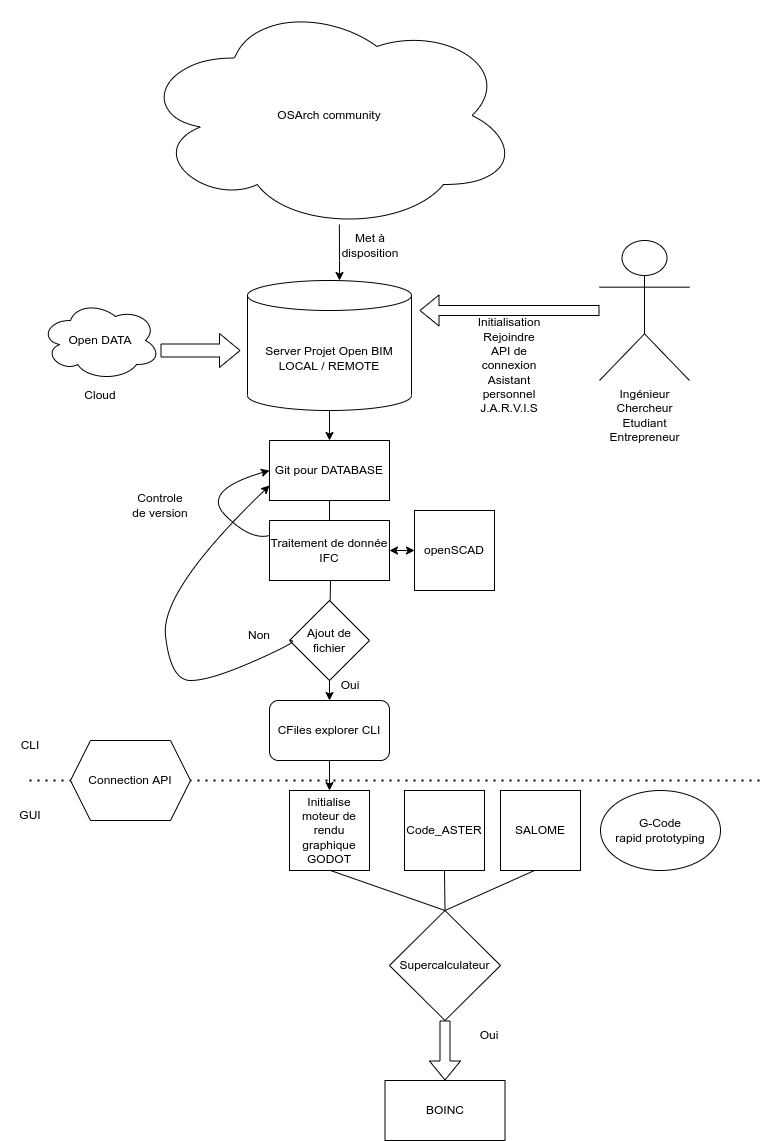

The diagram above was exported from draw.io. Its source (the exported page's mxGraphModel, read from the mxfile embedded in the PNG):
<mxGraphModel dx="1422" dy="3031" grid="1" gridSize="10" guides="1" tooltips="1" connect="1" arrows="1" fold="1" page="1" pageScale="1" pageWidth="827" pageHeight="1169" math="0" shadow="0">
  <root>
    <mxCell id="0" />
    <mxCell id="1" parent="0" />
    <mxCell id="k71kLepiPqoEty0MVFX9-1" value="OSArch community" style="ellipse;shape=cloud;whiteSpace=wrap;html=1;" vertex="1" parent="1">
      <mxGeometry x="149" y="-2260" width="380" height="230" as="geometry" />
    </mxCell>
    <mxCell id="k71kLepiPqoEty0MVFX9-2" value="Ingénieur&lt;br&gt;Chercheur&lt;br&gt;Etudiant&lt;br&gt;Entrepreneur" style="shape=umlActor;verticalLabelPosition=bottom;verticalAlign=top;html=1;outlineConnect=0;" vertex="1" parent="1">
      <mxGeometry x="609" y="-2020" width="90" height="140" as="geometry" />
    </mxCell>
    <mxCell id="k71kLepiPqoEty0MVFX9-14" style="edgeStyle=orthogonalEdgeStyle;rounded=0;orthogonalLoop=1;jettySize=auto;html=1;entryX=0.5;entryY=0;entryDx=0;entryDy=0;" edge="1" parent="1" source="k71kLepiPqoEty0MVFX9-5" target="k71kLepiPqoEty0MVFX9-9">
      <mxGeometry relative="1" as="geometry" />
    </mxCell>
    <mxCell id="k71kLepiPqoEty0MVFX9-5" value="Server Projet Open BIM&lt;br&gt;LOCAL / REMOTE" style="shape=cylinder3;whiteSpace=wrap;html=1;boundedLbl=1;backgroundOutline=1;size=15;" vertex="1" parent="1">
      <mxGeometry x="257" y="-1980" width="164" height="130" as="geometry" />
    </mxCell>
    <mxCell id="k71kLepiPqoEty0MVFX9-6" value="" style="shape=flexArrow;endArrow=classic;html=1;rounded=0;" edge="1" parent="1" source="k71kLepiPqoEty0MVFX9-2">
      <mxGeometry width="50" height="50" relative="1" as="geometry">
        <mxPoint x="499" y="-1900" as="sourcePoint" />
        <mxPoint x="429" y="-1950" as="targetPoint" />
      </mxGeometry>
    </mxCell>
    <mxCell id="k71kLepiPqoEty0MVFX9-8" value="Initialisation&lt;br&gt;Rejoindre&lt;br&gt;API de connexion&lt;br&gt;Asistant personnel J.A.R.V.I.S" style="text;html=1;strokeColor=none;fillColor=none;align=center;verticalAlign=middle;whiteSpace=wrap;rounded=0;" vertex="1" parent="1">
      <mxGeometry x="489" y="-1910" width="60" height="30" as="geometry" />
    </mxCell>
    <mxCell id="k71kLepiPqoEty0MVFX9-9" value="Git pour DATABASE" style="rounded=0;whiteSpace=wrap;html=1;" vertex="1" parent="1">
      <mxGeometry x="279" y="-1820" width="120" height="60" as="geometry" />
    </mxCell>
    <mxCell id="k71kLepiPqoEty0MVFX9-10" value="" style="endArrow=classic;html=1;rounded=0;exitX=0.526;exitY=0.974;exitDx=0;exitDy=0;exitPerimeter=0;entryX=0.561;entryY=0;entryDx=0;entryDy=0;entryPerimeter=0;" edge="1" parent="1" source="k71kLepiPqoEty0MVFX9-1" target="k71kLepiPqoEty0MVFX9-5">
      <mxGeometry width="50" height="50" relative="1" as="geometry">
        <mxPoint x="400" y="-1900" as="sourcePoint" />
        <mxPoint x="450" y="-1950" as="targetPoint" />
        <Array as="points">
          <mxPoint x="349" y="-2000" />
        </Array>
      </mxGeometry>
    </mxCell>
    <mxCell id="k71kLepiPqoEty0MVFX9-11" value="Met à disposition" style="text;html=1;strokeColor=none;fillColor=none;align=center;verticalAlign=middle;whiteSpace=wrap;rounded=0;" vertex="1" parent="1">
      <mxGeometry x="350" y="-2030" width="60" height="30" as="geometry" />
    </mxCell>
    <mxCell id="k71kLepiPqoEty0MVFX9-12" value="Traitement de donnée IFC" style="rounded=0;whiteSpace=wrap;html=1;" vertex="1" parent="1">
      <mxGeometry x="279" y="-1740" width="120" height="60" as="geometry" />
    </mxCell>
    <mxCell id="k71kLepiPqoEty0MVFX9-13" value="" style="curved=1;endArrow=classic;html=1;rounded=0;entryX=0;entryY=0.5;entryDx=0;entryDy=0;exitX=0;exitY=0.25;exitDx=0;exitDy=0;" edge="1" parent="1" source="k71kLepiPqoEty0MVFX9-12" target="k71kLepiPqoEty0MVFX9-9">
      <mxGeometry width="50" height="50" relative="1" as="geometry">
        <mxPoint x="210" y="-1720" as="sourcePoint" />
        <mxPoint x="260" y="-1770" as="targetPoint" />
        <Array as="points">
          <mxPoint x="260" y="-1720" />
          <mxPoint x="210" y="-1770" />
        </Array>
      </mxGeometry>
    </mxCell>
    <mxCell id="k71kLepiPqoEty0MVFX9-15" value="Controle de version" style="text;html=1;strokeColor=none;fillColor=none;align=center;verticalAlign=middle;whiteSpace=wrap;rounded=0;" vertex="1" parent="1">
      <mxGeometry x="140" y="-1770" width="60" height="30" as="geometry" />
    </mxCell>
    <mxCell id="k71kLepiPqoEty0MVFX9-16" value="Open DATA" style="ellipse;shape=cloud;whiteSpace=wrap;html=1;" vertex="1" parent="1">
      <mxGeometry x="50" y="-1960" width="120" height="80" as="geometry" />
    </mxCell>
    <mxCell id="k71kLepiPqoEty0MVFX9-17" value="" style="shape=flexArrow;endArrow=classic;html=1;rounded=0;width=13;endSize=6.5;" edge="1" parent="1">
      <mxGeometry width="50" height="50" relative="1" as="geometry">
        <mxPoint x="170" y="-1910" as="sourcePoint" />
        <mxPoint x="250" y="-1910" as="targetPoint" />
      </mxGeometry>
    </mxCell>
    <mxCell id="k71kLepiPqoEty0MVFX9-18" value="openSCAD" style="whiteSpace=wrap;html=1;aspect=fixed;" vertex="1" parent="1">
      <mxGeometry x="424" y="-1750" width="80" height="80" as="geometry" />
    </mxCell>
    <mxCell id="k71kLepiPqoEty0MVFX9-19" value="" style="endArrow=classic;startArrow=classic;html=1;rounded=0;exitX=1;exitY=0.5;exitDx=0;exitDy=0;" edge="1" parent="1" source="k71kLepiPqoEty0MVFX9-12">
      <mxGeometry width="50" height="50" relative="1" as="geometry">
        <mxPoint x="374" y="-1670" as="sourcePoint" />
        <mxPoint x="424" y="-1710" as="targetPoint" />
      </mxGeometry>
    </mxCell>
    <mxCell id="k71kLepiPqoEty0MVFX9-21" value="Ajout de fichier" style="rhombus;whiteSpace=wrap;html=1;" vertex="1" parent="1">
      <mxGeometry x="299" y="-1660" width="80" height="80" as="geometry" />
    </mxCell>
    <mxCell id="k71kLepiPqoEty0MVFX9-22" value="CFiles explorer CLI" style="rounded=1;whiteSpace=wrap;html=1;" vertex="1" parent="1">
      <mxGeometry x="279" y="-1560" width="120" height="60" as="geometry" />
    </mxCell>
    <mxCell id="k71kLepiPqoEty0MVFX9-24" value="" style="curved=1;endArrow=classic;html=1;rounded=0;entryX=0;entryY=0.75;entryDx=0;entryDy=0;" edge="1" parent="1" target="k71kLepiPqoEty0MVFX9-9">
      <mxGeometry width="50" height="50" relative="1" as="geometry">
        <mxPoint x="300" y="-1620" as="sourcePoint" />
        <mxPoint x="120" y="-1590" as="targetPoint" />
        <Array as="points">
          <mxPoint x="310" y="-1620" />
          <mxPoint x="220" y="-1580" />
          <mxPoint x="180" y="-1580" />
          <mxPoint x="170" y="-1670" />
        </Array>
      </mxGeometry>
    </mxCell>
    <mxCell id="k71kLepiPqoEty0MVFX9-25" value="" style="endArrow=classic;html=1;rounded=0;entryX=0.5;entryY=0;entryDx=0;entryDy=0;exitX=0.5;exitY=1;exitDx=0;exitDy=0;" edge="1" parent="1" source="k71kLepiPqoEty0MVFX9-21" target="k71kLepiPqoEty0MVFX9-22">
      <mxGeometry width="50" height="50" relative="1" as="geometry">
        <mxPoint x="390" y="-1790" as="sourcePoint" />
        <mxPoint x="440" y="-1840" as="targetPoint" />
      </mxGeometry>
    </mxCell>
    <mxCell id="k71kLepiPqoEty0MVFX9-26" value="" style="endArrow=none;html=1;rounded=0;" edge="1" parent="1" source="k71kLepiPqoEty0MVFX9-21">
      <mxGeometry width="50" height="50" relative="1" as="geometry">
        <mxPoint x="290" y="-1630" as="sourcePoint" />
        <mxPoint x="340" y="-1680" as="targetPoint" />
      </mxGeometry>
    </mxCell>
    <mxCell id="k71kLepiPqoEty0MVFX9-27" value="" style="endArrow=none;html=1;rounded=0;entryX=0.5;entryY=1;entryDx=0;entryDy=0;" edge="1" parent="1" source="k71kLepiPqoEty0MVFX9-12" target="k71kLepiPqoEty0MVFX9-9">
      <mxGeometry width="50" height="50" relative="1" as="geometry">
        <mxPoint x="390" y="-1790" as="sourcePoint" />
        <mxPoint x="440" y="-1840" as="targetPoint" />
      </mxGeometry>
    </mxCell>
    <mxCell id="k71kLepiPqoEty0MVFX9-28" value="Oui" style="text;html=1;strokeColor=none;fillColor=none;align=center;verticalAlign=middle;whiteSpace=wrap;rounded=0;" vertex="1" parent="1">
      <mxGeometry x="330" y="-1590" width="60" height="30" as="geometry" />
    </mxCell>
    <mxCell id="k71kLepiPqoEty0MVFX9-29" value="Non" style="text;html=1;strokeColor=none;fillColor=none;align=center;verticalAlign=middle;whiteSpace=wrap;rounded=0;" vertex="1" parent="1">
      <mxGeometry x="239" y="-1640" width="60" height="30" as="geometry" />
    </mxCell>
    <mxCell id="k71kLepiPqoEty0MVFX9-30" value="Initialise moteur de rendu graphique&lt;br&gt;GODOT" style="whiteSpace=wrap;html=1;aspect=fixed;" vertex="1" parent="1">
      <mxGeometry x="299" y="-1470" width="80" height="80" as="geometry" />
    </mxCell>
    <mxCell id="k71kLepiPqoEty0MVFX9-31" value="" style="endArrow=classic;html=1;rounded=0;entryX=0.5;entryY=0;entryDx=0;entryDy=0;entryPerimeter=0;exitX=0.5;exitY=1;exitDx=0;exitDy=0;" edge="1" parent="1" source="k71kLepiPqoEty0MVFX9-22" target="k71kLepiPqoEty0MVFX9-30">
      <mxGeometry width="50" height="50" relative="1" as="geometry">
        <mxPoint x="390" y="-1600" as="sourcePoint" />
        <mxPoint x="440" y="-1650" as="targetPoint" />
      </mxGeometry>
    </mxCell>
    <mxCell id="k71kLepiPqoEty0MVFX9-32" value="" style="endArrow=none;dashed=1;html=1;dashPattern=1 3;strokeWidth=2;rounded=0;" edge="1" parent="1">
      <mxGeometry width="50" height="50" relative="1" as="geometry">
        <mxPoint x="39" y="-1480" as="sourcePoint" />
        <mxPoint x="770" y="-1480" as="targetPoint" />
        <Array as="points">
          <mxPoint x="439" y="-1480" />
        </Array>
      </mxGeometry>
    </mxCell>
    <mxCell id="k71kLepiPqoEty0MVFX9-33" value="CLI" style="text;html=1;strokeColor=none;fillColor=none;align=center;verticalAlign=middle;whiteSpace=wrap;rounded=0;" vertex="1" parent="1">
      <mxGeometry x="10" y="-1530" width="60" height="30" as="geometry" />
    </mxCell>
    <mxCell id="k71kLepiPqoEty0MVFX9-34" value="GUI" style="text;html=1;strokeColor=none;fillColor=none;align=center;verticalAlign=middle;whiteSpace=wrap;rounded=0;" vertex="1" parent="1">
      <mxGeometry x="10" y="-1460" width="60" height="30" as="geometry" />
    </mxCell>
    <mxCell id="k71kLepiPqoEty0MVFX9-36" value="Code_ASTER" style="whiteSpace=wrap;html=1;aspect=fixed;" vertex="1" parent="1">
      <mxGeometry x="414" y="-1470" width="80" height="80" as="geometry" />
    </mxCell>
    <mxCell id="k71kLepiPqoEty0MVFX9-37" value="SALOME" style="whiteSpace=wrap;html=1;aspect=fixed;" vertex="1" parent="1">
      <mxGeometry x="510" y="-1470" width="80" height="80" as="geometry" />
    </mxCell>
    <mxCell id="k71kLepiPqoEty0MVFX9-38" value="Connection API" style="shape=hexagon;perimeter=hexagonPerimeter2;whiteSpace=wrap;html=1;fixedSize=1;" vertex="1" parent="1">
      <mxGeometry x="80" y="-1520" width="120" height="80" as="geometry" />
    </mxCell>
    <mxCell id="k71kLepiPqoEty0MVFX9-39" value="G-Code&lt;br&gt;rapid prototyping" style="ellipse;whiteSpace=wrap;html=1;" vertex="1" parent="1">
      <mxGeometry x="610" y="-1470" width="120" height="80" as="geometry" />
    </mxCell>
    <mxCell id="k71kLepiPqoEty0MVFX9-40" value="Supercalculateur" style="rhombus;whiteSpace=wrap;html=1;" vertex="1" parent="1">
      <mxGeometry x="399" y="-1350" width="111" height="110" as="geometry" />
    </mxCell>
    <mxCell id="k71kLepiPqoEty0MVFX9-42" value="" style="endArrow=none;html=1;rounded=0;exitX=0.5;exitY=0;exitDx=0;exitDy=0;" edge="1" parent="1" source="k71kLepiPqoEty0MVFX9-40">
      <mxGeometry width="50" height="50" relative="1" as="geometry">
        <mxPoint x="494" y="-1340" as="sourcePoint" />
        <mxPoint x="544" y="-1390" as="targetPoint" />
      </mxGeometry>
    </mxCell>
    <mxCell id="k71kLepiPqoEty0MVFX9-44" value="" style="endArrow=none;html=1;rounded=0;exitX=0.5;exitY=0;exitDx=0;exitDy=0;entryX=0.5;entryY=1;entryDx=0;entryDy=0;" edge="1" parent="1" source="k71kLepiPqoEty0MVFX9-40" target="k71kLepiPqoEty0MVFX9-36">
      <mxGeometry width="50" height="50" relative="1" as="geometry">
        <mxPoint x="410" y="-1340" as="sourcePoint" />
        <mxPoint x="460" y="-1390" as="targetPoint" />
      </mxGeometry>
    </mxCell>
    <mxCell id="k71kLepiPqoEty0MVFX9-45" value="" style="endArrow=none;html=1;rounded=0;exitX=0.5;exitY=0;exitDx=0;exitDy=0;" edge="1" parent="1" source="k71kLepiPqoEty0MVFX9-40">
      <mxGeometry width="50" height="50" relative="1" as="geometry">
        <mxPoint x="290" y="-1340" as="sourcePoint" />
        <mxPoint x="340" y="-1390" as="targetPoint" />
      </mxGeometry>
    </mxCell>
    <mxCell id="k71kLepiPqoEty0MVFX9-46" value="BOINC" style="rounded=0;whiteSpace=wrap;html=1;" vertex="1" parent="1">
      <mxGeometry x="394.5" y="-1180" width="120" height="60" as="geometry" />
    </mxCell>
    <mxCell id="k71kLepiPqoEty0MVFX9-47" value="" style="shape=flexArrow;endArrow=classic;html=1;rounded=0;exitX=0.5;exitY=1;exitDx=0;exitDy=0;entryX=0.5;entryY=0;entryDx=0;entryDy=0;" edge="1" parent="1" source="k71kLepiPqoEty0MVFX9-40" target="k71kLepiPqoEty0MVFX9-46">
      <mxGeometry width="50" height="50" relative="1" as="geometry">
        <mxPoint x="400" y="-1130" as="sourcePoint" />
        <mxPoint x="450" y="-1180" as="targetPoint" />
      </mxGeometry>
    </mxCell>
    <mxCell id="k71kLepiPqoEty0MVFX9-48" value="Oui" style="text;html=1;strokeColor=none;fillColor=none;align=center;verticalAlign=middle;whiteSpace=wrap;rounded=0;" vertex="1" parent="1">
      <mxGeometry x="469" y="-1240" width="60" height="30" as="geometry" />
    </mxCell>
    <mxCell id="k71kLepiPqoEty0MVFX9-49" value="Cloud" style="text;html=1;strokeColor=none;fillColor=none;align=center;verticalAlign=middle;whiteSpace=wrap;rounded=0;" vertex="1" parent="1">
      <mxGeometry x="80" y="-1880" width="60" height="30" as="geometry" />
    </mxCell>
  </root>
</mxGraphModel>